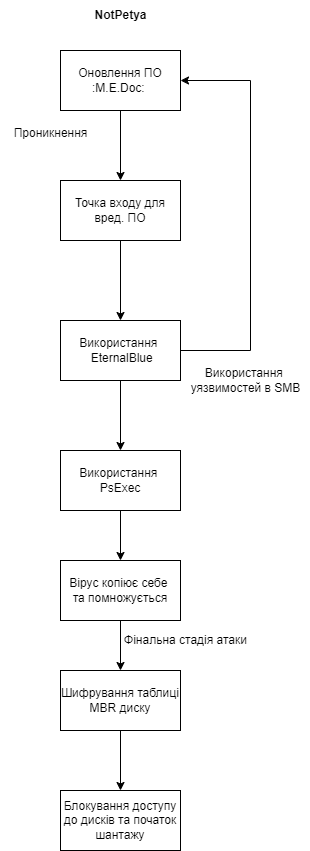

The diagram above was exported from draw.io. Its source (the exported page's mxGraphModel, read from the mxfile embedded in the PNG):
<mxGraphModel dx="1680" dy="1416" grid="1" gridSize="10" guides="1" tooltips="1" connect="1" arrows="1" fold="1" page="1" pageScale="1" pageWidth="827" pageHeight="1169" math="0" shadow="0">
  <root>
    <mxCell id="0" />
    <mxCell id="1" parent="0" />
    <mxCell id="yz6MX3lSjsHHVoUtse2c-1" value="&lt;div&gt;&lt;br&gt;&lt;/div&gt;Проникнення" style="text;html=1;align=center;verticalAlign=middle;resizable=0;points=[];autosize=1;strokeColor=none;fillColor=none;" vertex="1" parent="1">
      <mxGeometry x="90" y="425" width="100" height="40" as="geometry" />
    </mxCell>
    <mxCell id="yz6MX3lSjsHHVoUtse2c-2" style="edgeStyle=orthogonalEdgeStyle;rounded=0;orthogonalLoop=1;jettySize=auto;html=1;" edge="1" parent="1" source="yz6MX3lSjsHHVoUtse2c-4" target="yz6MX3lSjsHHVoUtse2c-6">
      <mxGeometry relative="1" as="geometry">
        <Array as="points">
          <mxPoint x="340" y="670" />
          <mxPoint x="340" y="400" />
        </Array>
      </mxGeometry>
    </mxCell>
    <mxCell id="yz6MX3lSjsHHVoUtse2c-3" value="" style="edgeStyle=orthogonalEdgeStyle;rounded=0;orthogonalLoop=1;jettySize=auto;html=1;" edge="1" parent="1" source="yz6MX3lSjsHHVoUtse2c-4" target="yz6MX3lSjsHHVoUtse2c-13">
      <mxGeometry relative="1" as="geometry" />
    </mxCell>
    <mxCell id="yz6MX3lSjsHHVoUtse2c-4" value="Використання&amp;nbsp;&lt;br&gt;&amp;nbsp;EternalBlue" style="rounded=0;whiteSpace=wrap;html=1;" vertex="1" parent="1">
      <mxGeometry x="150" y="640" width="120" height="60" as="geometry" />
    </mxCell>
    <mxCell id="yz6MX3lSjsHHVoUtse2c-5" value="" style="edgeStyle=orthogonalEdgeStyle;rounded=0;orthogonalLoop=1;jettySize=auto;html=1;" edge="1" parent="1" source="yz6MX3lSjsHHVoUtse2c-6" target="yz6MX3lSjsHHVoUtse2c-18">
      <mxGeometry relative="1" as="geometry" />
    </mxCell>
    <mxCell id="yz6MX3lSjsHHVoUtse2c-6" value="Оновлення ПО :M.E.Doc:&amp;nbsp;" style="rounded=0;whiteSpace=wrap;html=1;" vertex="1" parent="1">
      <mxGeometry x="150" y="370" width="120" height="60" as="geometry" />
    </mxCell>
    <mxCell id="yz6MX3lSjsHHVoUtse2c-7" value="" style="edgeStyle=orthogonalEdgeStyle;rounded=0;orthogonalLoop=1;jettySize=auto;html=1;" edge="1" parent="1" source="yz6MX3lSjsHHVoUtse2c-8" target="yz6MX3lSjsHHVoUtse2c-15">
      <mxGeometry relative="1" as="geometry" />
    </mxCell>
    <mxCell id="yz6MX3lSjsHHVoUtse2c-8" value="Вірус копіює себе&amp;nbsp;&lt;br&gt;та помножується" style="rounded=0;whiteSpace=wrap;html=1;" vertex="1" parent="1">
      <mxGeometry x="150" y="880" width="120" height="60" as="geometry" />
    </mxCell>
    <mxCell id="yz6MX3lSjsHHVoUtse2c-12" value="" style="edgeStyle=orthogonalEdgeStyle;rounded=0;orthogonalLoop=1;jettySize=auto;html=1;" edge="1" parent="1" source="yz6MX3lSjsHHVoUtse2c-13" target="yz6MX3lSjsHHVoUtse2c-8">
      <mxGeometry relative="1" as="geometry" />
    </mxCell>
    <mxCell id="yz6MX3lSjsHHVoUtse2c-13" value="Використання&amp;nbsp;&lt;br&gt;PsExec" style="rounded=0;whiteSpace=wrap;html=1;" vertex="1" parent="1">
      <mxGeometry x="150" y="770" width="120" height="60" as="geometry" />
    </mxCell>
    <mxCell id="yz6MX3lSjsHHVoUtse2c-14" value="" style="edgeStyle=orthogonalEdgeStyle;rounded=0;orthogonalLoop=1;jettySize=auto;html=1;" edge="1" parent="1" source="yz6MX3lSjsHHVoUtse2c-15" target="yz6MX3lSjsHHVoUtse2c-21">
      <mxGeometry relative="1" as="geometry" />
    </mxCell>
    <mxCell id="yz6MX3lSjsHHVoUtse2c-15" value="Шифрування таблиці MBR диску" style="rounded=0;whiteSpace=wrap;html=1;" vertex="1" parent="1">
      <mxGeometry x="150" y="990" width="120" height="60" as="geometry" />
    </mxCell>
    <mxCell id="yz6MX3lSjsHHVoUtse2c-17" value="" style="edgeStyle=orthogonalEdgeStyle;rounded=0;orthogonalLoop=1;jettySize=auto;html=1;" edge="1" parent="1" source="yz6MX3lSjsHHVoUtse2c-18" target="yz6MX3lSjsHHVoUtse2c-4">
      <mxGeometry relative="1" as="geometry" />
    </mxCell>
    <mxCell id="yz6MX3lSjsHHVoUtse2c-18" value="Точка входу для вред. ПО" style="rounded=0;whiteSpace=wrap;html=1;" vertex="1" parent="1">
      <mxGeometry x="150" y="500" width="120" height="60" as="geometry" />
    </mxCell>
    <mxCell id="yz6MX3lSjsHHVoUtse2c-19" value="Використання&amp;nbsp;&lt;br&gt;уязвимостей в SMB" style="text;html=1;align=center;verticalAlign=middle;resizable=0;points=[];autosize=1;strokeColor=none;fillColor=none;" vertex="1" parent="1">
      <mxGeometry x="270" y="680" width="130" height="40" as="geometry" />
    </mxCell>
    <mxCell id="yz6MX3lSjsHHVoUtse2c-20" value="Фінальна стадія атаки" style="text;html=1;align=center;verticalAlign=middle;resizable=0;points=[];autosize=1;strokeColor=none;fillColor=none;" vertex="1" parent="1">
      <mxGeometry x="200" y="945" width="150" height="30" as="geometry" />
    </mxCell>
    <mxCell id="yz6MX3lSjsHHVoUtse2c-21" value="Блокування доступу до дисків та початок шантажу" style="rounded=0;whiteSpace=wrap;html=1;" vertex="1" parent="1">
      <mxGeometry x="150" y="1110" width="120" height="60" as="geometry" />
    </mxCell>
    <mxCell id="yz6MX3lSjsHHVoUtse2c-22" value="&lt;strong&gt;NotPetya&lt;/strong&gt;" style="text;html=1;align=center;verticalAlign=middle;resizable=0;points=[];autosize=1;strokeColor=none;fillColor=none;" vertex="1" parent="1">
      <mxGeometry x="170" y="320" width="80" height="30" as="geometry" />
    </mxCell>
  </root>
</mxGraphModel>